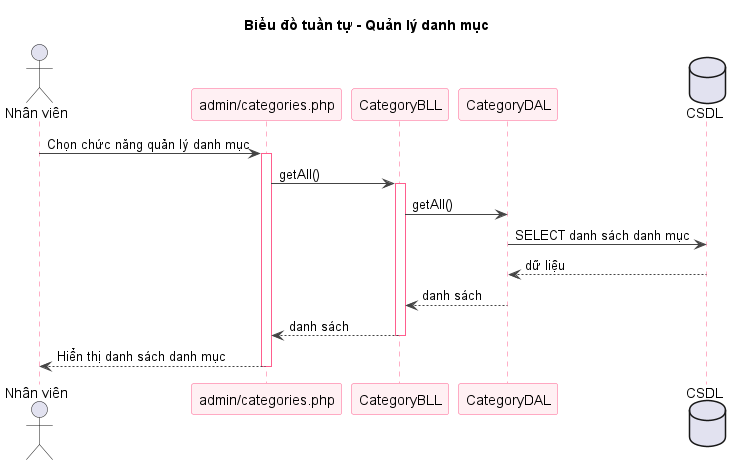

The diagram above was rendered by PlantUML. Its source (embedded in the PNG):
@startuml sq-40-manage-danhmuc
title Biểu đồ tuần tự - Quản lý danh mục
skinparam shadowing false
skinparam sequence {
  ArrowColor #444444
  LifeLineBorderColor #FF5E8E
  ParticipantBorderColor #FF5E8E
  ParticipantBackgroundColor #FFF0F3
}
actor "Nhân viên" as U
participant "admin/categories.php" as V
participant "CategoryBLL" as B
participant "CategoryDAL" as D
database "CSDL" as DB
U -> V : Chọn chức năng quản lý danh mục
activate V
V -> B : getAll()
activate B
B -> D : getAll()
D -> DB : SELECT danh sách danh mục
DB --> D : dữ liệu
D --> B : danh sách
B --> V : danh sách
deactivate B
V --> U : Hiển thị danh sách danh mục
deactivate V

@enduml